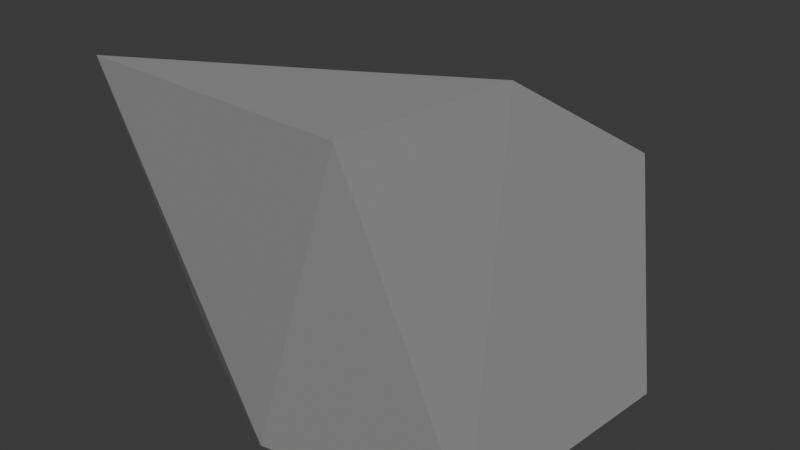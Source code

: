 # Source: stone2.blend  (saved by Blender 4.2.66; exported with 4.5.12 LTS)
import bpy
from mathutils import Matrix  # noqa: F401  (used for matrix-valued properties, if any)

bpy.ops.wm.read_factory_settings(use_empty=True)
scene = bpy.context.scene
scene.name = 'Scene'

# ---- collections
col_collection = bpy.data.collections.new('Collection'); scene.collection.children.link(col_collection)

# ---- materials (node trees are filled in below, after node groups)
mat_stone = bpy.data.materials.new('stone')

# ---- material node trees
mat_stone.use_nodes = True; mat_stone.node_tree.nodes.clear()
_N = mat_stone.node_tree.nodes; _L = mat_stone.node_tree.links
n0 = _N.new('ShaderNodeBsdfPrincipled'); n0.name = 'Principled BSDF'; n0.location = (10, 300)
n0.inputs[0].default_value = (0.2798, 0.2798, 0.2798, 1.0)
n0.inputs[2].default_value = 0.8
n1 = _N.new('ShaderNodeOutputMaterial'); n1.name = 'Material Output'; n1.location = (300, 300)
_L.new(n0.outputs[0], n1.inputs[0])
n1.is_active_output = True

# ---- world
world_world = bpy.data.worlds.new('World'); scene.world = world_world
world_world.use_nodes = True; world_world.node_tree.nodes.clear()
_N = world_world.node_tree.nodes; _L = world_world.node_tree.links
n0 = _N.new('ShaderNodeOutputWorld'); n0.name = 'World Output'; n0.location = (300, 300)
n1 = _N.new('ShaderNodeBackground'); n1.name = 'Background'; n1.location = (10, 300)
n1.inputs[0].default_value = (0.05088, 0.05088, 0.05088, 1.0)
_L.new(n1.outputs[0], n0.inputs[0])
n0.is_active_output = True
world_world.color = (0.05088, 0.05088, 0.05088)
world_world.sun_shadow_jitter_overblur = 0.0

# ---- meshes
me_icosphere = bpy.data.meshes.new('Icosphere')
me_icosphere.from_pydata([(0.1105, -0.06716, -0.1789), (-0.1106, -0.1091, -0.1789), (-0.2875, -0.01559, -0.1789), (-0.2127, 0.2099, -0.1789), (0.1378, 0.2103, -0.1789), (0.00866, -0.1195, 0.1789), (-0.3018, -0.1083, 0.1789), (-0.2545, 0.1541, 0.06351), (0.0817, 0.2587, 0.06351), (0.03564, 0.0827, 0.1789), (-0.07357, 0.0, 0.1849)], [], [(0, 4, 9), (1, 0, 5), (2, 1, 6), (3, 2, 7), (4, 3, 8), (0, 9, 5), (1, 5, 6), (2, 6, 7), (3, 7, 8), (4, 8, 9), (5, 9, 10), (6, 5, 10), (7, 6, 10), (8, 7, 10), (9, 8, 10), (0, 1, 2, 3, 4)])
_uv = me_icosphere.uv_layers.new(name='UVMap')
_uv.uv.foreach_set('vector', [0.2727, 0.1575, 0.4545, 0.1575, 0.3636, 0.3149, 0.09091, 0.1575, 0.2727, 0.1575, 0.1818, 0.3149, 0.8182, 0.1575, 1.0, 0.1575, 0.9091, 0.3149, 0.6364, 0.1575, 0.8182, 0.1575, 0.7273, 0.3149, 0.4545, 0.1575, 0.6364, 0.1575, 0.5455, 0.3149, 0.2727, 0.1575, 0.3636, 0.3149, 0.1818, 0.3149, 0.09091, 0.1575, 0.1818, 0.3149, 0.0, 0.3149, 0.8182, 0.1575, 0.9091, 0.3149, 0.7273, 0.3149, 0.6364, 0.1575, 0.7273, 0.3149, 0.5455, 0.3149, 0.4545, 0.1575, 0.5455, 0.3149, 0.3636, 0.3149, 0.1818, 0.3149, 0.3636, 0.3149, 0.2727, 0.4724, 0.0, 0.3149, 0.1818, 0.3149, 0.09091, 0.4724, 0.7273, 0.3149, 0.9091, 0.3149, 0.8182, 0.4724, 0.5455, 0.3149, 0.7273, 0.3149, 0.6364, 0.4724, 0.3636, 0.3149, 0.5455, 0.3149, 0.4545, 0.4724, 0.2727, 0.1575, 1.0, 0.1575, 0.8182, 0.1575, 0.6364, 0.1575, 0.4545, 0.1575])
me_icosphere.materials.append(mat_stone)
me_icosphere.update()

# ---- objects
ob_rock_col = bpy.data.objects.new('rock-col', me_icosphere)

# ---- transforms, parenting, visibility, modifiers, constraints
ob_rock_col.location = (0.0, 0.0, 0.0)

# ---- collection membership
col_collection.objects.link(ob_rock_col)

# ---- scene / render settings (as saved in the file)
scene.frame_start = 1; scene.frame_end = 250; scene.frame_set(1)
scene.render.engine = 'BLENDER_EEVEE_NEXT'
bpy.context.view_layer.update()

# ---- added for rendering (the .blend has no active camera and no usable light): camera, sun
cam_auto = bpy.data.cameras.new('AutoCamera')
cam_auto.lens = 50.0
cam_auto.sensor_width = 36.0
cam_auto.clip_end = 1000.0
ob_auto_camera = bpy.data.objects.new('AutoCamera', cam_auto)
scene.collection.objects.link(ob_auto_camera)
ob_auto_camera.location = (0.551401, -0.690505, 0.509738)
ob_auto_camera.rotation_euler = (1.09748, -7.21219e-08, 0.694738)
scene.camera = ob_auto_camera
light_auto_sun = bpy.data.lights.new('AutoSun', 'SUN')
light_auto_sun.energy = 3.0
light_auto_sun.angle = 0.0523599
ob_auto_sun = bpy.data.objects.new('AutoSun', light_auto_sun)
scene.collection.objects.link(ob_auto_sun)
ob_auto_sun.rotation_euler = (0.872665, 0.174533, 0.523599)
bpy.context.view_layer.update()
